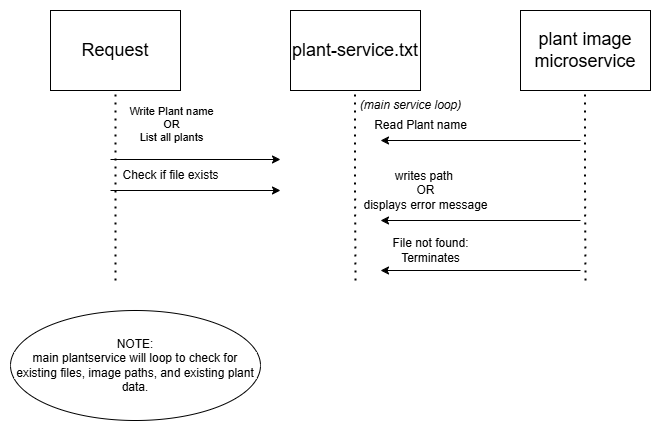

The diagram above was exported from draw.io. Its source (the exported page's mxGraphModel, read from the mxfile embedded in the PNG):
<mxGraphModel dx="2305" dy="1137" grid="1" gridSize="10" guides="1" tooltips="1" connect="1" arrows="1" fold="1" page="1" pageScale="1" pageWidth="850" pageHeight="1100" math="0" shadow="0">
  <root>
    <mxCell id="0" />
    <mxCell id="1" parent="0" />
    <mxCell id="z2X_0LR59g9B_0D_Fded-1" value="&lt;font style=&quot;font-size: 18px;&quot;&gt;Request&lt;/font&gt;" style="rounded=0;whiteSpace=wrap;html=1;" vertex="1" parent="1">
      <mxGeometry x="80" y="170" width="130" height="80" as="geometry" />
    </mxCell>
    <mxCell id="z2X_0LR59g9B_0D_Fded-2" value="&lt;font style=&quot;font-size: 18px;&quot;&gt;plant-service.txt&lt;/font&gt;" style="rounded=0;whiteSpace=wrap;html=1;" vertex="1" parent="1">
      <mxGeometry x="320" y="170" width="130" height="80" as="geometry" />
    </mxCell>
    <mxCell id="z2X_0LR59g9B_0D_Fded-3" value="&lt;font style=&quot;font-size: 18px;&quot;&gt;plant image microservice&lt;/font&gt;" style="rounded=0;whiteSpace=wrap;html=1;" vertex="1" parent="1">
      <mxGeometry x="550" y="170" width="130" height="80" as="geometry" />
    </mxCell>
    <mxCell id="z2X_0LR59g9B_0D_Fded-4" value="" style="endArrow=none;dashed=1;html=1;dashPattern=1 3;strokeWidth=2;rounded=0;entryX=0.5;entryY=1;entryDx=0;entryDy=0;" edge="1" parent="1" target="z2X_0LR59g9B_0D_Fded-1">
      <mxGeometry width="50" height="50" relative="1" as="geometry">
        <mxPoint x="145" y="440" as="sourcePoint" />
        <mxPoint x="160" y="320" as="targetPoint" />
        <Array as="points">
          <mxPoint x="145" y="340" />
        </Array>
      </mxGeometry>
    </mxCell>
    <mxCell id="z2X_0LR59g9B_0D_Fded-5" value="Write Plant name&lt;br&gt;OR&lt;br&gt;List all plants" style="edgeLabel;html=1;align=center;verticalAlign=middle;resizable=0;points=[];" vertex="1" connectable="0" parent="z2X_0LR59g9B_0D_Fded-4">
      <mxGeometry x="-0.3714" y="-1" relative="1" as="geometry">
        <mxPoint x="54" y="-97" as="offset" />
      </mxGeometry>
    </mxCell>
    <mxCell id="z2X_0LR59g9B_0D_Fded-6" value="" style="endArrow=classic;html=1;rounded=0;" edge="1" parent="1">
      <mxGeometry width="50" height="50" relative="1" as="geometry">
        <mxPoint x="140" y="350" as="sourcePoint" />
        <mxPoint x="310" y="350" as="targetPoint" />
      </mxGeometry>
    </mxCell>
    <mxCell id="z2X_0LR59g9B_0D_Fded-7" value="Check if file exists" style="text;html=1;align=center;verticalAlign=middle;resizable=0;points=[];autosize=1;strokeColor=none;fillColor=none;" vertex="1" parent="1">
      <mxGeometry x="140" y="320" width="120" height="30" as="geometry" />
    </mxCell>
    <mxCell id="z2X_0LR59g9B_0D_Fded-8" value="" style="endArrow=classic;html=1;rounded=0;" edge="1" parent="1">
      <mxGeometry width="50" height="50" relative="1" as="geometry">
        <mxPoint x="140" y="319" as="sourcePoint" />
        <mxPoint x="310" y="319" as="targetPoint" />
      </mxGeometry>
    </mxCell>
    <mxCell id="z2X_0LR59g9B_0D_Fded-9" value="" style="endArrow=none;dashed=1;html=1;dashPattern=1 3;strokeWidth=2;rounded=0;entryX=0.5;entryY=1;entryDx=0;entryDy=0;" edge="1" parent="1">
      <mxGeometry width="50" height="50" relative="1" as="geometry">
        <mxPoint x="385" y="440" as="sourcePoint" />
        <mxPoint x="384.5" y="250" as="targetPoint" />
        <Array as="points">
          <mxPoint x="384.5" y="340" />
        </Array>
      </mxGeometry>
    </mxCell>
    <mxCell id="z2X_0LR59g9B_0D_Fded-12" value="Read Plant name" style="text;html=1;align=center;verticalAlign=middle;resizable=0;points=[];autosize=1;strokeColor=none;fillColor=none;" vertex="1" parent="1">
      <mxGeometry x="390" y="270" width="120" height="30" as="geometry" />
    </mxCell>
    <mxCell id="z2X_0LR59g9B_0D_Fded-13" value="writes path&amp;nbsp;&lt;br&gt;OR&lt;br&gt;displays error message" style="text;html=1;align=center;verticalAlign=middle;resizable=0;points=[];autosize=1;strokeColor=none;fillColor=none;" vertex="1" parent="1">
      <mxGeometry x="380" y="320" width="150" height="60" as="geometry" />
    </mxCell>
    <mxCell id="z2X_0LR59g9B_0D_Fded-14" value="" style="endArrow=none;dashed=1;html=1;dashPattern=1 3;strokeWidth=2;rounded=0;entryX=0.5;entryY=1;entryDx=0;entryDy=0;" edge="1" parent="1">
      <mxGeometry width="50" height="50" relative="1" as="geometry">
        <mxPoint x="615" y="440" as="sourcePoint" />
        <mxPoint x="614.5" y="250" as="targetPoint" />
        <Array as="points">
          <mxPoint x="614.5" y="340" />
        </Array>
      </mxGeometry>
    </mxCell>
    <mxCell id="z2X_0LR59g9B_0D_Fded-15" value="" style="endArrow=classic;html=1;rounded=0;" edge="1" parent="1">
      <mxGeometry width="50" height="50" relative="1" as="geometry">
        <mxPoint x="610" y="300" as="sourcePoint" />
        <mxPoint x="410" y="300" as="targetPoint" />
      </mxGeometry>
    </mxCell>
    <mxCell id="z2X_0LR59g9B_0D_Fded-16" value="" style="endArrow=classic;html=1;rounded=0;" edge="1" parent="1">
      <mxGeometry width="50" height="50" relative="1" as="geometry">
        <mxPoint x="610" y="380" as="sourcePoint" />
        <mxPoint x="410" y="380" as="targetPoint" />
      </mxGeometry>
    </mxCell>
    <mxCell id="z2X_0LR59g9B_0D_Fded-17" value="&lt;i&gt;(main service loop)&lt;/i&gt;" style="text;html=1;align=center;verticalAlign=middle;resizable=0;points=[];autosize=1;strokeColor=none;fillColor=none;" vertex="1" parent="1">
      <mxGeometry x="380" y="250" width="120" height="30" as="geometry" />
    </mxCell>
    <mxCell id="z2X_0LR59g9B_0D_Fded-18" value="NOTE:&lt;br&gt;main plantservice will loop to check for existing files, image paths, and existing plant data." style="ellipse;whiteSpace=wrap;html=1;" vertex="1" parent="1">
      <mxGeometry x="40" y="470" width="250" height="110" as="geometry" />
    </mxCell>
    <mxCell id="z2X_0LR59g9B_0D_Fded-19" value="File not found:&lt;br&gt;Terminates" style="text;html=1;align=center;verticalAlign=middle;resizable=0;points=[];autosize=1;strokeColor=none;fillColor=none;" vertex="1" parent="1">
      <mxGeometry x="410" y="390" width="100" height="40" as="geometry" />
    </mxCell>
    <mxCell id="z2X_0LR59g9B_0D_Fded-20" value="" style="endArrow=classic;html=1;rounded=0;" edge="1" parent="1">
      <mxGeometry width="50" height="50" relative="1" as="geometry">
        <mxPoint x="610" y="430" as="sourcePoint" />
        <mxPoint x="410" y="430" as="targetPoint" />
      </mxGeometry>
    </mxCell>
  </root>
</mxGraphModel>